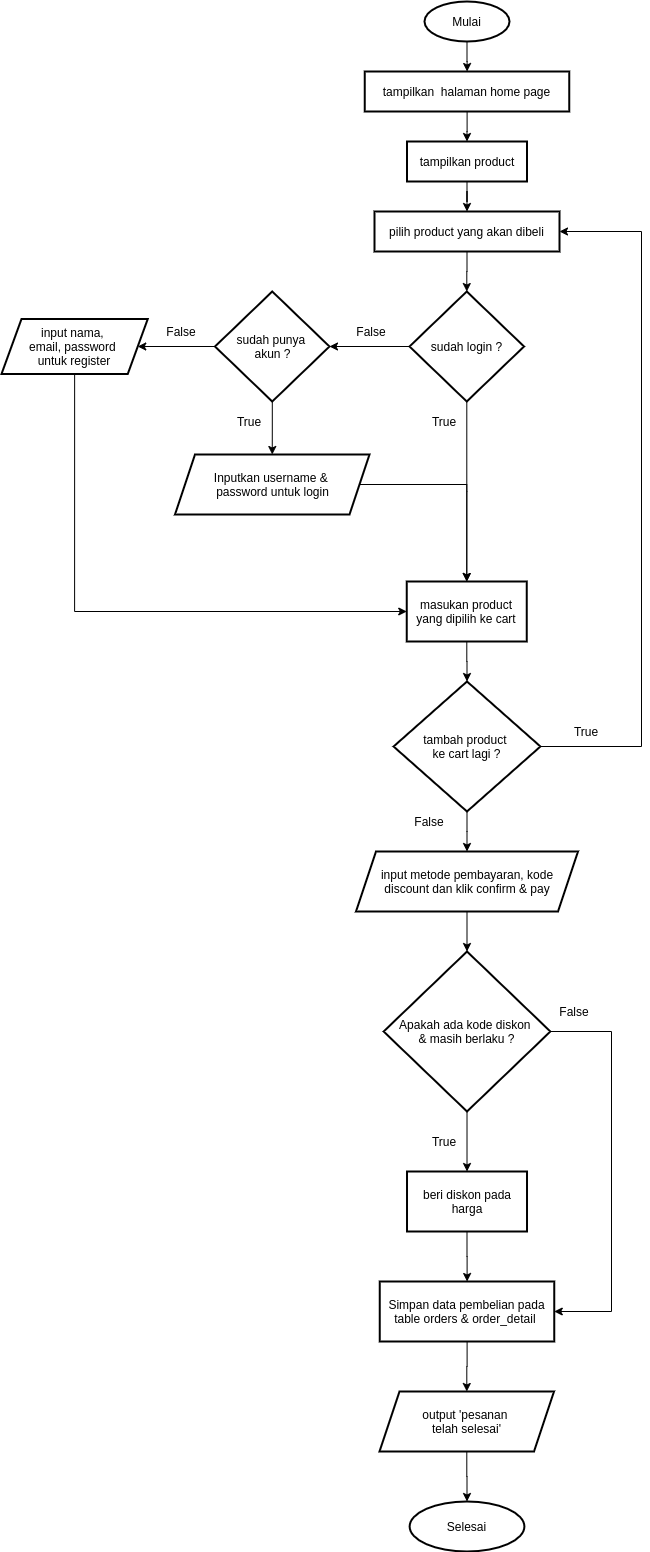

The diagram above was exported from draw.io. Its source (the exported page's mxGraphModel, read from the mxfile embedded in the PNG):
<mxGraphModel dx="1718" dy="442" grid="1" gridSize="10" guides="1" tooltips="1" connect="1" arrows="1" fold="1" page="1" pageScale="1" pageWidth="850" pageHeight="1100" math="0" shadow="0">
  <root>
    <mxCell id="0" />
    <mxCell id="1" parent="0" />
    <mxCell id="dVfCL2NrqixndyBv5Qtr-3" value="" style="edgeStyle=orthogonalEdgeStyle;rounded=0;orthogonalLoop=1;jettySize=auto;html=1;" edge="1" parent="1" source="dVfCL2NrqixndyBv5Qtr-1" target="dVfCL2NrqixndyBv5Qtr-2">
      <mxGeometry relative="1" as="geometry" />
    </mxCell>
    <mxCell id="dVfCL2NrqixndyBv5Qtr-1" value="Mulai" style="strokeWidth=2;html=1;shape=mxgraph.flowchart.start_1;whiteSpace=wrap;" vertex="1" parent="1">
      <mxGeometry x="383" y="30" width="85" height="40" as="geometry" />
    </mxCell>
    <mxCell id="dVfCL2NrqixndyBv5Qtr-5" value="" style="edgeStyle=orthogonalEdgeStyle;rounded=0;orthogonalLoop=1;jettySize=auto;html=1;" edge="1" parent="1" source="dVfCL2NrqixndyBv5Qtr-2" target="dVfCL2NrqixndyBv5Qtr-4">
      <mxGeometry relative="1" as="geometry" />
    </mxCell>
    <mxCell id="dVfCL2NrqixndyBv5Qtr-2" value="tampilkan&amp;nbsp; halaman home page" style="whiteSpace=wrap;html=1;strokeWidth=2;" vertex="1" parent="1">
      <mxGeometry x="323.25" y="100" width="204.5" height="40" as="geometry" />
    </mxCell>
    <mxCell id="dVfCL2NrqixndyBv5Qtr-7" value="" style="edgeStyle=orthogonalEdgeStyle;rounded=0;orthogonalLoop=1;jettySize=auto;html=1;" edge="1" parent="1" source="dVfCL2NrqixndyBv5Qtr-4" target="dVfCL2NrqixndyBv5Qtr-6">
      <mxGeometry relative="1" as="geometry" />
    </mxCell>
    <mxCell id="dVfCL2NrqixndyBv5Qtr-4" value="tampilkan product" style="whiteSpace=wrap;html=1;strokeWidth=2;" vertex="1" parent="1">
      <mxGeometry x="365.5" y="170" width="120" height="40" as="geometry" />
    </mxCell>
    <mxCell id="dVfCL2NrqixndyBv5Qtr-9" value="" style="edgeStyle=orthogonalEdgeStyle;rounded=0;orthogonalLoop=1;jettySize=auto;html=1;" edge="1" parent="1" source="dVfCL2NrqixndyBv5Qtr-6" target="dVfCL2NrqixndyBv5Qtr-8">
      <mxGeometry relative="1" as="geometry" />
    </mxCell>
    <mxCell id="dVfCL2NrqixndyBv5Qtr-6" value="pilih product yang akan dibeli" style="whiteSpace=wrap;html=1;strokeWidth=2;" vertex="1" parent="1">
      <mxGeometry x="333" y="240" width="185" height="40" as="geometry" />
    </mxCell>
    <mxCell id="dVfCL2NrqixndyBv5Qtr-11" value="" style="edgeStyle=orthogonalEdgeStyle;rounded=0;orthogonalLoop=1;jettySize=auto;html=1;" edge="1" parent="1" source="dVfCL2NrqixndyBv5Qtr-8" target="dVfCL2NrqixndyBv5Qtr-10">
      <mxGeometry relative="1" as="geometry" />
    </mxCell>
    <mxCell id="dVfCL2NrqixndyBv5Qtr-31" style="edgeStyle=orthogonalEdgeStyle;rounded=0;orthogonalLoop=1;jettySize=auto;html=1;entryX=0.5;entryY=0;entryDx=0;entryDy=0;" edge="1" parent="1" source="dVfCL2NrqixndyBv5Qtr-8" target="dVfCL2NrqixndyBv5Qtr-24">
      <mxGeometry relative="1" as="geometry" />
    </mxCell>
    <mxCell id="dVfCL2NrqixndyBv5Qtr-8" value="sudah login ?" style="rhombus;whiteSpace=wrap;html=1;strokeWidth=2;" vertex="1" parent="1">
      <mxGeometry x="368" y="320" width="114.5" height="110" as="geometry" />
    </mxCell>
    <mxCell id="dVfCL2NrqixndyBv5Qtr-23" value="" style="edgeStyle=orthogonalEdgeStyle;rounded=0;orthogonalLoop=1;jettySize=auto;html=1;" edge="1" parent="1" source="dVfCL2NrqixndyBv5Qtr-10" target="dVfCL2NrqixndyBv5Qtr-22">
      <mxGeometry relative="1" as="geometry" />
    </mxCell>
    <mxCell id="dVfCL2NrqixndyBv5Qtr-29" style="edgeStyle=orthogonalEdgeStyle;rounded=0;orthogonalLoop=1;jettySize=auto;html=1;entryX=0.5;entryY=0;entryDx=0;entryDy=0;" edge="1" parent="1" source="dVfCL2NrqixndyBv5Qtr-10" target="dVfCL2NrqixndyBv5Qtr-14">
      <mxGeometry relative="1" as="geometry" />
    </mxCell>
    <mxCell id="dVfCL2NrqixndyBv5Qtr-10" value="sudah punya &lt;br&gt;akun ?" style="rhombus;whiteSpace=wrap;html=1;strokeWidth=2;" vertex="1" parent="1">
      <mxGeometry x="173.5" y="320" width="114.5" height="110" as="geometry" />
    </mxCell>
    <mxCell id="dVfCL2NrqixndyBv5Qtr-12" value="False" style="text;html=1;strokeColor=none;fillColor=none;align=center;verticalAlign=middle;whiteSpace=wrap;rounded=0;" vertex="1" parent="1">
      <mxGeometry x="310" y="350" width="40" height="20" as="geometry" />
    </mxCell>
    <mxCell id="dVfCL2NrqixndyBv5Qtr-13" value="False" style="text;html=1;strokeColor=none;fillColor=none;align=center;verticalAlign=middle;whiteSpace=wrap;rounded=0;" vertex="1" parent="1">
      <mxGeometry x="120" y="350" width="40" height="20" as="geometry" />
    </mxCell>
    <mxCell id="dVfCL2NrqixndyBv5Qtr-30" style="edgeStyle=orthogonalEdgeStyle;rounded=0;orthogonalLoop=1;jettySize=auto;html=1;" edge="1" parent="1" source="dVfCL2NrqixndyBv5Qtr-14" target="dVfCL2NrqixndyBv5Qtr-24">
      <mxGeometry relative="1" as="geometry" />
    </mxCell>
    <mxCell id="dVfCL2NrqixndyBv5Qtr-14" value="Inputkan username &amp;amp; &lt;br&gt;password untuk login" style="shape=parallelogram;perimeter=parallelogramPerimeter;whiteSpace=wrap;html=1;fixedSize=1;strokeWidth=2;" vertex="1" parent="1">
      <mxGeometry x="133.5" y="483" width="194.5" height="60" as="geometry" />
    </mxCell>
    <mxCell id="dVfCL2NrqixndyBv5Qtr-19" value="True" style="text;html=1;strokeColor=none;fillColor=none;align=center;verticalAlign=middle;whiteSpace=wrap;rounded=0;" vertex="1" parent="1">
      <mxGeometry x="383" y="440" width="40" height="20" as="geometry" />
    </mxCell>
    <mxCell id="dVfCL2NrqixndyBv5Qtr-20" value="True" style="text;html=1;strokeColor=none;fillColor=none;align=center;verticalAlign=middle;whiteSpace=wrap;rounded=0;" vertex="1" parent="1">
      <mxGeometry x="188" y="440" width="40" height="20" as="geometry" />
    </mxCell>
    <mxCell id="dVfCL2NrqixndyBv5Qtr-26" style="edgeStyle=orthogonalEdgeStyle;rounded=0;orthogonalLoop=1;jettySize=auto;html=1;entryX=0;entryY=0.5;entryDx=0;entryDy=0;exitX=0.5;exitY=1;exitDx=0;exitDy=0;" edge="1" parent="1" source="dVfCL2NrqixndyBv5Qtr-22" target="dVfCL2NrqixndyBv5Qtr-24">
      <mxGeometry relative="1" as="geometry" />
    </mxCell>
    <mxCell id="dVfCL2NrqixndyBv5Qtr-22" value="input nama, &lt;br&gt;email, password &lt;br&gt;untuk register" style="shape=parallelogram;perimeter=parallelogramPerimeter;whiteSpace=wrap;html=1;fixedSize=1;strokeWidth=2;" vertex="1" parent="1">
      <mxGeometry x="-40" y="347.5" width="146.25" height="55" as="geometry" />
    </mxCell>
    <mxCell id="dVfCL2NrqixndyBv5Qtr-28" value="" style="edgeStyle=orthogonalEdgeStyle;rounded=0;orthogonalLoop=1;jettySize=auto;html=1;" edge="1" parent="1" source="dVfCL2NrqixndyBv5Qtr-24" target="dVfCL2NrqixndyBv5Qtr-27">
      <mxGeometry relative="1" as="geometry" />
    </mxCell>
    <mxCell id="dVfCL2NrqixndyBv5Qtr-24" value="masukan product yang dipilih ke cart" style="whiteSpace=wrap;html=1;strokeWidth=2;" vertex="1" parent="1">
      <mxGeometry x="365.25" y="610" width="120" height="60" as="geometry" />
    </mxCell>
    <mxCell id="dVfCL2NrqixndyBv5Qtr-32" style="edgeStyle=orthogonalEdgeStyle;rounded=0;orthogonalLoop=1;jettySize=auto;html=1;entryX=1;entryY=0.5;entryDx=0;entryDy=0;exitX=1;exitY=0.5;exitDx=0;exitDy=0;" edge="1" parent="1" source="dVfCL2NrqixndyBv5Qtr-27" target="dVfCL2NrqixndyBv5Qtr-6">
      <mxGeometry relative="1" as="geometry">
        <Array as="points">
          <mxPoint x="600" y="775" />
          <mxPoint x="600" y="260" />
        </Array>
      </mxGeometry>
    </mxCell>
    <mxCell id="dVfCL2NrqixndyBv5Qtr-36" value="" style="edgeStyle=orthogonalEdgeStyle;rounded=0;orthogonalLoop=1;jettySize=auto;html=1;" edge="1" parent="1" source="dVfCL2NrqixndyBv5Qtr-27" target="dVfCL2NrqixndyBv5Qtr-35">
      <mxGeometry relative="1" as="geometry" />
    </mxCell>
    <mxCell id="dVfCL2NrqixndyBv5Qtr-27" value="tambah product &lt;br&gt;ke cart lagi ?" style="rhombus;whiteSpace=wrap;html=1;strokeWidth=2;" vertex="1" parent="1">
      <mxGeometry x="352.06" y="710" width="146.87" height="130" as="geometry" />
    </mxCell>
    <mxCell id="dVfCL2NrqixndyBv5Qtr-33" value="True" style="text;html=1;strokeColor=none;fillColor=none;align=center;verticalAlign=middle;whiteSpace=wrap;rounded=0;" vertex="1" parent="1">
      <mxGeometry x="524.75" y="750" width="40" height="20" as="geometry" />
    </mxCell>
    <mxCell id="dVfCL2NrqixndyBv5Qtr-34" value="False" style="text;html=1;strokeColor=none;fillColor=none;align=center;verticalAlign=middle;whiteSpace=wrap;rounded=0;" vertex="1" parent="1">
      <mxGeometry x="368" y="840" width="40" height="20" as="geometry" />
    </mxCell>
    <mxCell id="dVfCL2NrqixndyBv5Qtr-38" value="" style="edgeStyle=orthogonalEdgeStyle;rounded=0;orthogonalLoop=1;jettySize=auto;html=1;" edge="1" parent="1" source="dVfCL2NrqixndyBv5Qtr-35" target="dVfCL2NrqixndyBv5Qtr-37">
      <mxGeometry relative="1" as="geometry" />
    </mxCell>
    <mxCell id="dVfCL2NrqixndyBv5Qtr-35" value="input metode pembayaran, kode discount dan klik confirm &amp;amp; pay" style="shape=parallelogram;perimeter=parallelogramPerimeter;whiteSpace=wrap;html=1;fixedSize=1;strokeWidth=2;" vertex="1" parent="1">
      <mxGeometry x="314.5" y="880" width="222" height="60" as="geometry" />
    </mxCell>
    <mxCell id="dVfCL2NrqixndyBv5Qtr-44" value="" style="edgeStyle=orthogonalEdgeStyle;rounded=0;orthogonalLoop=1;jettySize=auto;html=1;" edge="1" parent="1" source="dVfCL2NrqixndyBv5Qtr-37" target="dVfCL2NrqixndyBv5Qtr-43">
      <mxGeometry relative="1" as="geometry" />
    </mxCell>
    <mxCell id="dVfCL2NrqixndyBv5Qtr-47" style="edgeStyle=orthogonalEdgeStyle;rounded=0;orthogonalLoop=1;jettySize=auto;html=1;entryX=1;entryY=0.5;entryDx=0;entryDy=0;exitX=1;exitY=0.5;exitDx=0;exitDy=0;" edge="1" parent="1" source="dVfCL2NrqixndyBv5Qtr-37" target="dVfCL2NrqixndyBv5Qtr-45">
      <mxGeometry relative="1" as="geometry">
        <Array as="points">
          <mxPoint x="570" y="1060" />
          <mxPoint x="570" y="1340" />
        </Array>
      </mxGeometry>
    </mxCell>
    <mxCell id="dVfCL2NrqixndyBv5Qtr-37" value="Apakah ada kode diskon &lt;br&gt;&amp;amp; masih berlaku ?" style="rhombus;whiteSpace=wrap;html=1;strokeWidth=2;" vertex="1" parent="1">
      <mxGeometry x="342.13" y="980" width="166.75" height="160" as="geometry" />
    </mxCell>
    <mxCell id="dVfCL2NrqixndyBv5Qtr-39" value="False" style="text;html=1;strokeColor=none;fillColor=none;align=center;verticalAlign=middle;whiteSpace=wrap;rounded=0;" vertex="1" parent="1">
      <mxGeometry x="512.75" y="1030" width="40" height="20" as="geometry" />
    </mxCell>
    <mxCell id="dVfCL2NrqixndyBv5Qtr-40" value="True" style="text;html=1;strokeColor=none;fillColor=none;align=center;verticalAlign=middle;whiteSpace=wrap;rounded=0;" vertex="1" parent="1">
      <mxGeometry x="383" y="1160" width="40" height="20" as="geometry" />
    </mxCell>
    <mxCell id="dVfCL2NrqixndyBv5Qtr-46" value="" style="edgeStyle=orthogonalEdgeStyle;rounded=0;orthogonalLoop=1;jettySize=auto;html=1;" edge="1" parent="1" source="dVfCL2NrqixndyBv5Qtr-43" target="dVfCL2NrqixndyBv5Qtr-45">
      <mxGeometry relative="1" as="geometry" />
    </mxCell>
    <mxCell id="dVfCL2NrqixndyBv5Qtr-43" value="beri diskon pada harga" style="whiteSpace=wrap;html=1;strokeWidth=2;" vertex="1" parent="1">
      <mxGeometry x="365.505" y="1200" width="120" height="60" as="geometry" />
    </mxCell>
    <mxCell id="dVfCL2NrqixndyBv5Qtr-51" value="" style="edgeStyle=orthogonalEdgeStyle;rounded=0;orthogonalLoop=1;jettySize=auto;html=1;" edge="1" parent="1" source="dVfCL2NrqixndyBv5Qtr-45" target="dVfCL2NrqixndyBv5Qtr-50">
      <mxGeometry relative="1" as="geometry" />
    </mxCell>
    <mxCell id="dVfCL2NrqixndyBv5Qtr-45" value="Simpan data pembelian pada table orders &amp;amp; order_detail&amp;nbsp;" style="whiteSpace=wrap;html=1;strokeWidth=2;" vertex="1" parent="1">
      <mxGeometry x="338.25" y="1310" width="174.5" height="60" as="geometry" />
    </mxCell>
    <mxCell id="dVfCL2NrqixndyBv5Qtr-53" value="" style="edgeStyle=orthogonalEdgeStyle;rounded=0;orthogonalLoop=1;jettySize=auto;html=1;" edge="1" parent="1" source="dVfCL2NrqixndyBv5Qtr-50" target="dVfCL2NrqixndyBv5Qtr-52">
      <mxGeometry relative="1" as="geometry" />
    </mxCell>
    <mxCell id="dVfCL2NrqixndyBv5Qtr-50" value="output 'pesanan &lt;br&gt;telah selesai'" style="shape=parallelogram;perimeter=parallelogramPerimeter;whiteSpace=wrap;html=1;fixedSize=1;strokeWidth=2;" vertex="1" parent="1">
      <mxGeometry x="338" y="1420" width="174.5" height="60" as="geometry" />
    </mxCell>
    <mxCell id="dVfCL2NrqixndyBv5Qtr-52" value="Selesai" style="ellipse;whiteSpace=wrap;html=1;strokeWidth=2;" vertex="1" parent="1">
      <mxGeometry x="368.13" y="1530" width="114.75" height="50" as="geometry" />
    </mxCell>
  </root>
</mxGraphModel>